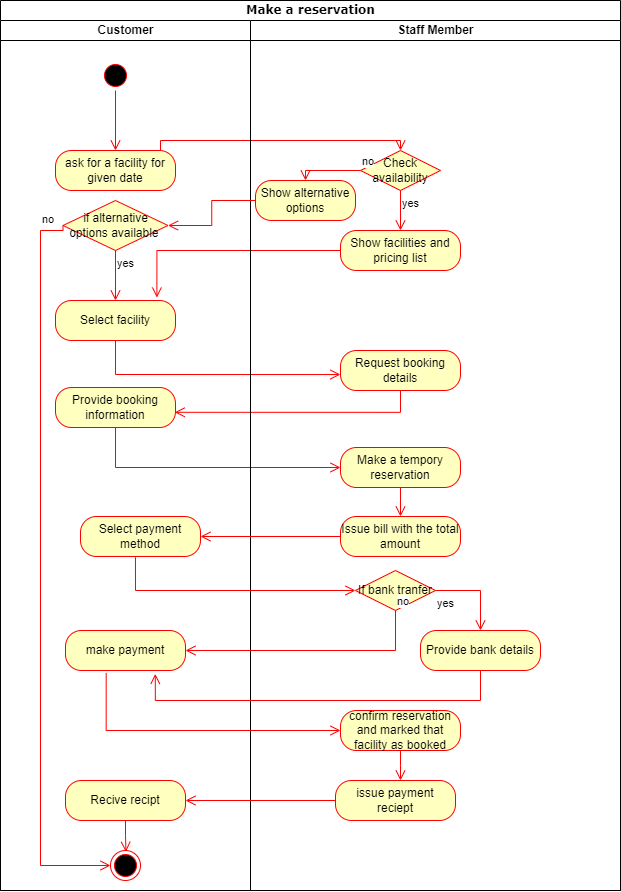

The diagram above was exported from draw.io. Its source (the exported page's mxGraphModel, read from the mxfile embedded in the PNG):
<mxGraphModel dx="1018" dy="686" grid="1" gridSize="10" guides="1" tooltips="1" connect="1" arrows="1" fold="1" page="1" pageScale="1" pageWidth="1169" pageHeight="1654" math="0" shadow="0">
  <root>
    <mxCell id="0" />
    <mxCell id="1" parent="0" />
    <mxCell id="Tdi9uJsLLHFsi-edHiy--16" value="Make a reservation" style="swimlane;html=1;childLayout=stackLayout;startSize=20;rounded=0;shadow=0;comic=0;labelBackgroundColor=none;strokeWidth=1;fontFamily=Verdana;fontSize=12;align=center;" parent="1" vertex="1">
      <mxGeometry x="150" y="340" width="620" height="890" as="geometry" />
    </mxCell>
    <mxCell id="Tdi9uJsLLHFsi-edHiy--17" value="Customer" style="swimlane;html=1;startSize=20;" parent="Tdi9uJsLLHFsi-edHiy--16" vertex="1">
      <mxGeometry y="20" width="250" height="870" as="geometry" />
    </mxCell>
    <mxCell id="Tdi9uJsLLHFsi-edHiy--18" value="" style="ellipse;html=1;shape=startState;fillColor=#000000;strokeColor=#ff0000;" parent="Tdi9uJsLLHFsi-edHiy--17" vertex="1">
      <mxGeometry x="100" y="40" width="30" height="30" as="geometry" />
    </mxCell>
    <mxCell id="Tdi9uJsLLHFsi-edHiy--19" value="" style="edgeStyle=orthogonalEdgeStyle;html=1;verticalAlign=bottom;endArrow=open;endSize=8;strokeColor=#ff0000;rounded=0;entryX=0.5;entryY=0;entryDx=0;entryDy=0;" parent="Tdi9uJsLLHFsi-edHiy--17" source="Tdi9uJsLLHFsi-edHiy--18" target="Tdi9uJsLLHFsi-edHiy--32" edge="1">
      <mxGeometry relative="1" as="geometry">
        <mxPoint x="115" y="130" as="targetPoint" />
      </mxGeometry>
    </mxCell>
    <mxCell id="Tdi9uJsLLHFsi-edHiy--32" value="ask for a facility for given date" style="rounded=1;whiteSpace=wrap;html=1;arcSize=40;fontColor=#000000;fillColor=#ffffc0;strokeColor=#ff0000;" parent="Tdi9uJsLLHFsi-edHiy--17" vertex="1">
      <mxGeometry x="55" y="130" width="120" height="40" as="geometry" />
    </mxCell>
    <mxCell id="Tdi9uJsLLHFsi-edHiy--52" value="Select facility" style="rounded=1;whiteSpace=wrap;html=1;arcSize=40;fontColor=#000000;fillColor=#ffffc0;strokeColor=#ff0000;" parent="Tdi9uJsLLHFsi-edHiy--17" vertex="1">
      <mxGeometry x="55" y="280" width="120" height="40" as="geometry" />
    </mxCell>
    <mxCell id="Tdi9uJsLLHFsi-edHiy--56" value="Provide booking information" style="rounded=1;whiteSpace=wrap;html=1;arcSize=40;fontColor=#000000;fillColor=#ffffc0;strokeColor=#ff0000;" parent="Tdi9uJsLLHFsi-edHiy--17" vertex="1">
      <mxGeometry x="55" y="367" width="120" height="40" as="geometry" />
    </mxCell>
    <mxCell id="Tdi9uJsLLHFsi-edHiy--63" value="if alternative options available&amp;nbsp;" style="rhombus;whiteSpace=wrap;html=1;fontColor=#000000;fillColor=#ffffc0;strokeColor=#ff0000;" parent="Tdi9uJsLLHFsi-edHiy--17" vertex="1">
      <mxGeometry x="62.5" y="180" width="105" height="50" as="geometry" />
    </mxCell>
    <mxCell id="Tdi9uJsLLHFsi-edHiy--65" value="yes" style="edgeStyle=orthogonalEdgeStyle;html=1;align=left;verticalAlign=top;endArrow=open;endSize=8;strokeColor=#ff0000;rounded=0;entryX=0.5;entryY=0;entryDx=0;entryDy=0;" parent="Tdi9uJsLLHFsi-edHiy--17" source="Tdi9uJsLLHFsi-edHiy--63" target="Tdi9uJsLLHFsi-edHiy--52" edge="1">
      <mxGeometry x="-1" relative="1" as="geometry">
        <mxPoint x="115" y="250" as="targetPoint" />
      </mxGeometry>
    </mxCell>
    <mxCell id="Tdi9uJsLLHFsi-edHiy--68" value="Select payment method" style="rounded=1;whiteSpace=wrap;html=1;arcSize=40;fontColor=#000000;fillColor=#ffffc0;strokeColor=#ff0000;" parent="Tdi9uJsLLHFsi-edHiy--17" vertex="1">
      <mxGeometry x="80" y="496" width="120" height="40" as="geometry" />
    </mxCell>
    <mxCell id="Tdi9uJsLLHFsi-edHiy--73" value="make payment" style="rounded=1;whiteSpace=wrap;html=1;arcSize=40;fontColor=#000000;fillColor=#ffffc0;strokeColor=#ff0000;" parent="Tdi9uJsLLHFsi-edHiy--17" vertex="1">
      <mxGeometry x="65" y="610" width="120" height="40" as="geometry" />
    </mxCell>
    <mxCell id="Tdi9uJsLLHFsi-edHiy--79" value="Recive recipt" style="rounded=1;whiteSpace=wrap;html=1;arcSize=40;fontColor=#000000;fillColor=#ffffc0;strokeColor=#ff0000;" parent="Tdi9uJsLLHFsi-edHiy--17" vertex="1">
      <mxGeometry x="65" y="760" width="120" height="40" as="geometry" />
    </mxCell>
    <mxCell id="Tdi9uJsLLHFsi-edHiy--80" value="" style="edgeStyle=orthogonalEdgeStyle;html=1;verticalAlign=bottom;endArrow=open;endSize=8;strokeColor=#ff0000;rounded=0;entryX=0.515;entryY=0.045;entryDx=0;entryDy=0;entryPerimeter=0;" parent="Tdi9uJsLLHFsi-edHiy--17" source="Tdi9uJsLLHFsi-edHiy--79" target="Tdi9uJsLLHFsi-edHiy--81" edge="1">
      <mxGeometry relative="1" as="geometry">
        <mxPoint x="125" y="870" as="targetPoint" />
      </mxGeometry>
    </mxCell>
    <mxCell id="Tdi9uJsLLHFsi-edHiy--81" value="" style="ellipse;html=1;shape=endState;fillColor=#000000;strokeColor=#ff0000;" parent="Tdi9uJsLLHFsi-edHiy--17" vertex="1">
      <mxGeometry x="110" y="830" width="30" height="30" as="geometry" />
    </mxCell>
    <mxCell id="Tdi9uJsLLHFsi-edHiy--64" value="no" style="edgeStyle=orthogonalEdgeStyle;html=1;align=left;verticalAlign=bottom;endArrow=open;endSize=8;strokeColor=#ff0000;rounded=0;exitX=0;exitY=0.5;exitDx=0;exitDy=0;entryX=0;entryY=0.5;entryDx=0;entryDy=0;" parent="Tdi9uJsLLHFsi-edHiy--17" source="Tdi9uJsLLHFsi-edHiy--63" target="Tdi9uJsLLHFsi-edHiy--81" edge="1">
      <mxGeometry x="-0.9048" y="-10" relative="1" as="geometry">
        <mxPoint x="30" y="680" as="targetPoint" />
        <mxPoint x="62.5" y="175" as="sourcePoint" />
        <Array as="points">
          <mxPoint x="63" y="210" />
          <mxPoint x="40" y="210" />
          <mxPoint x="40" y="845" />
        </Array>
        <mxPoint x="10" y="-10" as="offset" />
      </mxGeometry>
    </mxCell>
    <mxCell id="Tdi9uJsLLHFsi-edHiy--33" value="" style="edgeStyle=orthogonalEdgeStyle;html=1;verticalAlign=bottom;endArrow=open;endSize=8;strokeColor=#ff0000;rounded=0;entryX=0.5;entryY=0;entryDx=0;entryDy=0;exitX=0.875;exitY=0;exitDx=0;exitDy=0;exitPerimeter=0;" parent="Tdi9uJsLLHFsi-edHiy--16" source="Tdi9uJsLLHFsi-edHiy--32" target="Tdi9uJsLLHFsi-edHiy--36" edge="1">
      <mxGeometry relative="1" as="geometry">
        <mxPoint x="115" y="250" as="targetPoint" />
      </mxGeometry>
    </mxCell>
    <mxCell id="Tdi9uJsLLHFsi-edHiy--45" value="" style="edgeStyle=orthogonalEdgeStyle;html=1;verticalAlign=bottom;endArrow=open;endSize=8;strokeColor=#ff0000;rounded=0;entryX=0.845;entryY=-0.074;entryDx=0;entryDy=0;entryPerimeter=0;" parent="Tdi9uJsLLHFsi-edHiy--16" source="Tdi9uJsLLHFsi-edHiy--44" target="Tdi9uJsLLHFsi-edHiy--52" edge="1">
      <mxGeometry relative="1" as="geometry">
        <mxPoint x="175" y="290" as="targetPoint" />
      </mxGeometry>
    </mxCell>
    <mxCell id="Tdi9uJsLLHFsi-edHiy--53" value="" style="edgeStyle=orthogonalEdgeStyle;html=1;verticalAlign=bottom;endArrow=open;endSize=8;strokeColor=#ff0000;rounded=0;entryX=-0.001;entryY=0.601;entryDx=0;entryDy=0;entryPerimeter=0;exitX=0.5;exitY=1;exitDx=0;exitDy=0;" parent="Tdi9uJsLLHFsi-edHiy--16" source="Tdi9uJsLLHFsi-edHiy--52" target="Tdi9uJsLLHFsi-edHiy--54" edge="1">
      <mxGeometry relative="1" as="geometry">
        <mxPoint x="130" y="450" as="targetPoint" />
      </mxGeometry>
    </mxCell>
    <mxCell id="Tdi9uJsLLHFsi-edHiy--55" value="" style="edgeStyle=orthogonalEdgeStyle;html=1;verticalAlign=bottom;endArrow=open;endSize=8;strokeColor=#ff0000;rounded=0;entryX=0.994;entryY=0.62;entryDx=0;entryDy=0;entryPerimeter=0;exitX=0.5;exitY=1;exitDx=0;exitDy=0;" parent="Tdi9uJsLLHFsi-edHiy--16" source="Tdi9uJsLLHFsi-edHiy--54" target="Tdi9uJsLLHFsi-edHiy--56" edge="1">
      <mxGeometry relative="1" as="geometry">
        <mxPoint x="375" y="500" as="targetPoint" />
      </mxGeometry>
    </mxCell>
    <mxCell id="Tdi9uJsLLHFsi-edHiy--57" value="" style="edgeStyle=orthogonalEdgeStyle;html=1;verticalAlign=bottom;endArrow=open;endSize=8;strokeColor=#ff0000;rounded=0;entryX=0;entryY=0.5;entryDx=0;entryDy=0;exitX=0.5;exitY=1;exitDx=0;exitDy=0;" parent="Tdi9uJsLLHFsi-edHiy--16" source="Tdi9uJsLLHFsi-edHiy--56" target="Tdi9uJsLLHFsi-edHiy--58" edge="1">
      <mxGeometry relative="1" as="geometry">
        <mxPoint x="115" y="537" as="targetPoint" />
      </mxGeometry>
    </mxCell>
    <mxCell id="Tdi9uJsLLHFsi-edHiy--25" value="Staff Member" style="swimlane;html=1;startSize=20;" parent="Tdi9uJsLLHFsi-edHiy--16" vertex="1">
      <mxGeometry x="250" y="20" width="370" height="870" as="geometry" />
    </mxCell>
    <mxCell id="Tdi9uJsLLHFsi-edHiy--36" value="Check availability" style="rhombus;whiteSpace=wrap;html=1;fontColor=#000000;fillColor=#ffffc0;strokeColor=#ff0000;" parent="Tdi9uJsLLHFsi-edHiy--25" vertex="1">
      <mxGeometry x="110" y="130" width="80" height="40" as="geometry" />
    </mxCell>
    <mxCell id="Tdi9uJsLLHFsi-edHiy--37" value="no" style="edgeStyle=orthogonalEdgeStyle;html=1;align=left;verticalAlign=bottom;endArrow=open;endSize=8;strokeColor=#ff0000;rounded=0;entryX=0.5;entryY=0;entryDx=0;entryDy=0;" parent="Tdi9uJsLLHFsi-edHiy--25" target="Tdi9uJsLLHFsi-edHiy--61" edge="1">
      <mxGeometry x="-1" relative="1" as="geometry">
        <mxPoint x="250" y="330" as="targetPoint" />
        <mxPoint x="110" y="150" as="sourcePoint" />
        <Array as="points">
          <mxPoint x="55" y="150" />
        </Array>
      </mxGeometry>
    </mxCell>
    <mxCell id="Tdi9uJsLLHFsi-edHiy--44" value="Show facilities and pricing list" style="rounded=1;whiteSpace=wrap;html=1;arcSize=40;fontColor=#000000;fillColor=#ffffc0;strokeColor=#ff0000;" parent="Tdi9uJsLLHFsi-edHiy--25" vertex="1">
      <mxGeometry x="90" y="210" width="120" height="40" as="geometry" />
    </mxCell>
    <mxCell id="Tdi9uJsLLHFsi-edHiy--38" value="yes" style="edgeStyle=orthogonalEdgeStyle;html=1;align=left;verticalAlign=top;endArrow=open;endSize=8;strokeColor=#ff0000;rounded=0;entryX=0.5;entryY=0;entryDx=0;entryDy=0;exitX=0.5;exitY=1;exitDx=0;exitDy=0;" parent="Tdi9uJsLLHFsi-edHiy--25" source="Tdi9uJsLLHFsi-edHiy--36" target="Tdi9uJsLLHFsi-edHiy--44" edge="1">
      <mxGeometry x="-1" relative="1" as="geometry">
        <mxPoint x="120" y="210" as="targetPoint" />
      </mxGeometry>
    </mxCell>
    <mxCell id="Tdi9uJsLLHFsi-edHiy--54" value="Request booking details" style="rounded=1;whiteSpace=wrap;html=1;arcSize=40;fontColor=#000000;fillColor=#ffffc0;strokeColor=#ff0000;" parent="Tdi9uJsLLHFsi-edHiy--25" vertex="1">
      <mxGeometry x="90" y="330" width="120" height="40" as="geometry" />
    </mxCell>
    <mxCell id="Tdi9uJsLLHFsi-edHiy--58" value="Make a tempory reservation" style="rounded=1;whiteSpace=wrap;html=1;arcSize=40;fontColor=#000000;fillColor=#ffffc0;strokeColor=#ff0000;" parent="Tdi9uJsLLHFsi-edHiy--25" vertex="1">
      <mxGeometry x="90" y="427" width="120" height="40" as="geometry" />
    </mxCell>
    <mxCell id="Tdi9uJsLLHFsi-edHiy--59" value="" style="edgeStyle=orthogonalEdgeStyle;html=1;verticalAlign=bottom;endArrow=open;endSize=8;strokeColor=#ff0000;rounded=0;entryX=0.5;entryY=0;entryDx=0;entryDy=0;" parent="Tdi9uJsLLHFsi-edHiy--25" source="Tdi9uJsLLHFsi-edHiy--58" target="Tdi9uJsLLHFsi-edHiy--66" edge="1">
      <mxGeometry relative="1" as="geometry">
        <mxPoint x="150" y="510" as="targetPoint" />
      </mxGeometry>
    </mxCell>
    <mxCell id="Tdi9uJsLLHFsi-edHiy--61" value="Show alternative options" style="rounded=1;whiteSpace=wrap;html=1;arcSize=40;fontColor=#000000;fillColor=#ffffc0;strokeColor=#ff0000;" parent="Tdi9uJsLLHFsi-edHiy--25" vertex="1">
      <mxGeometry x="5" y="160" width="100" height="40" as="geometry" />
    </mxCell>
    <mxCell id="Tdi9uJsLLHFsi-edHiy--66" value="Issue bill with the total amount" style="rounded=1;whiteSpace=wrap;html=1;arcSize=40;fontColor=#000000;fillColor=#ffffc0;strokeColor=#ff0000;" parent="Tdi9uJsLLHFsi-edHiy--25" vertex="1">
      <mxGeometry x="90" y="496" width="120" height="40" as="geometry" />
    </mxCell>
    <mxCell id="Tdi9uJsLLHFsi-edHiy--70" value="If bank tranfer" style="rhombus;whiteSpace=wrap;html=1;fontColor=#000000;fillColor=#ffffc0;strokeColor=#ff0000;" parent="Tdi9uJsLLHFsi-edHiy--25" vertex="1">
      <mxGeometry x="105" y="550" width="80" height="40" as="geometry" />
    </mxCell>
    <mxCell id="Tdi9uJsLLHFsi-edHiy--72" value="yes" style="edgeStyle=orthogonalEdgeStyle;html=1;align=left;verticalAlign=top;endArrow=open;endSize=8;strokeColor=#ff0000;rounded=0;exitX=1;exitY=0.5;exitDx=0;exitDy=0;entryX=0.5;entryY=0;entryDx=0;entryDy=0;" parent="Tdi9uJsLLHFsi-edHiy--25" source="Tdi9uJsLLHFsi-edHiy--70" target="Tdi9uJsLLHFsi-edHiy--75" edge="1">
      <mxGeometry x="-1" relative="1" as="geometry">
        <mxPoint x="230" y="670" as="targetPoint" />
      </mxGeometry>
    </mxCell>
    <mxCell id="Tdi9uJsLLHFsi-edHiy--75" value="Provide bank details" style="rounded=1;whiteSpace=wrap;html=1;arcSize=40;fontColor=#000000;fillColor=#ffffc0;strokeColor=#ff0000;" parent="Tdi9uJsLLHFsi-edHiy--25" vertex="1">
      <mxGeometry x="170" y="610" width="120" height="40" as="geometry" />
    </mxCell>
    <mxCell id="Tdi9uJsLLHFsi-edHiy--77" value="&lt;div&gt;&lt;span style=&quot;background-color: initial;&quot;&gt;issue&lt;/span&gt;&lt;span style=&quot;background-color: initial;&quot;&gt;&amp;nbsp;&lt;/span&gt;&lt;span style=&quot;background-color: initial;&quot;&gt;payment&lt;/span&gt;&lt;/div&gt;&lt;div&gt;&lt;span style=&quot;background-color: initial;&quot;&gt;reciept&lt;/span&gt;&lt;/div&gt;" style="rounded=1;whiteSpace=wrap;html=1;arcSize=40;fontColor=#000000;fillColor=#ffffc0;strokeColor=#ff0000;" parent="Tdi9uJsLLHFsi-edHiy--25" vertex="1">
      <mxGeometry x="85" y="760" width="120" height="40" as="geometry" />
    </mxCell>
    <mxCell id="KVx-NAlx7tE1EZpyuDEB-1" value="confirm reservation and marked that facility as booked" style="rounded=1;whiteSpace=wrap;html=1;arcSize=40;fontColor=#000000;fillColor=#ffffc0;strokeColor=#ff0000;" parent="Tdi9uJsLLHFsi-edHiy--25" vertex="1">
      <mxGeometry x="90" y="690" width="120" height="40" as="geometry" />
    </mxCell>
    <mxCell id="KVx-NAlx7tE1EZpyuDEB-2" value="" style="edgeStyle=orthogonalEdgeStyle;html=1;verticalAlign=bottom;endArrow=open;endSize=8;strokeColor=#ff0000;rounded=0;" parent="Tdi9uJsLLHFsi-edHiy--25" source="KVx-NAlx7tE1EZpyuDEB-1" edge="1">
      <mxGeometry relative="1" as="geometry">
        <mxPoint x="150" y="760" as="targetPoint" />
      </mxGeometry>
    </mxCell>
    <mxCell id="Tdi9uJsLLHFsi-edHiy--62" value="" style="edgeStyle=orthogonalEdgeStyle;html=1;verticalAlign=bottom;endArrow=open;endSize=8;strokeColor=#ff0000;rounded=0;entryX=1;entryY=0.5;entryDx=0;entryDy=0;" parent="Tdi9uJsLLHFsi-edHiy--16" source="Tdi9uJsLLHFsi-edHiy--61" target="Tdi9uJsLLHFsi-edHiy--63" edge="1">
      <mxGeometry relative="1" as="geometry">
        <mxPoint x="550" y="250" as="targetPoint" />
      </mxGeometry>
    </mxCell>
    <mxCell id="Tdi9uJsLLHFsi-edHiy--67" value="" style="edgeStyle=orthogonalEdgeStyle;html=1;verticalAlign=bottom;endArrow=open;endSize=8;strokeColor=#ff0000;rounded=0;exitX=0;exitY=0.5;exitDx=0;exitDy=0;entryX=1;entryY=0.5;entryDx=0;entryDy=0;" parent="Tdi9uJsLLHFsi-edHiy--16" source="Tdi9uJsLLHFsi-edHiy--66" target="Tdi9uJsLLHFsi-edHiy--68" edge="1">
      <mxGeometry relative="1" as="geometry">
        <mxPoint x="480" y="620" as="targetPoint" />
      </mxGeometry>
    </mxCell>
    <mxCell id="Tdi9uJsLLHFsi-edHiy--69" value="" style="edgeStyle=orthogonalEdgeStyle;html=1;verticalAlign=bottom;endArrow=open;endSize=8;strokeColor=#ff0000;rounded=0;entryX=0;entryY=0.5;entryDx=0;entryDy=0;exitX=0.458;exitY=1.019;exitDx=0;exitDy=0;exitPerimeter=0;" parent="Tdi9uJsLLHFsi-edHiy--16" source="Tdi9uJsLLHFsi-edHiy--68" target="Tdi9uJsLLHFsi-edHiy--70" edge="1">
      <mxGeometry relative="1" as="geometry">
        <mxPoint x="125" y="600" as="targetPoint" />
      </mxGeometry>
    </mxCell>
    <mxCell id="Tdi9uJsLLHFsi-edHiy--71" value="no" style="edgeStyle=orthogonalEdgeStyle;html=1;align=left;verticalAlign=bottom;endArrow=open;endSize=8;strokeColor=#ff0000;rounded=0;entryX=1;entryY=0.5;entryDx=0;entryDy=0;exitX=0.5;exitY=1;exitDx=0;exitDy=0;" parent="Tdi9uJsLLHFsi-edHiy--16" source="Tdi9uJsLLHFsi-edHiy--70" target="Tdi9uJsLLHFsi-edHiy--73" edge="1">
      <mxGeometry x="-1" relative="1" as="geometry">
        <mxPoint x="535" y="620" as="targetPoint" />
      </mxGeometry>
    </mxCell>
    <mxCell id="Tdi9uJsLLHFsi-edHiy--76" value="" style="edgeStyle=orthogonalEdgeStyle;html=1;verticalAlign=bottom;endArrow=open;endSize=8;strokeColor=#ff0000;rounded=0;entryX=0.748;entryY=1.085;entryDx=0;entryDy=0;entryPerimeter=0;" parent="Tdi9uJsLLHFsi-edHiy--16" source="Tdi9uJsLLHFsi-edHiy--75" target="Tdi9uJsLLHFsi-edHiy--73" edge="1">
      <mxGeometry relative="1" as="geometry">
        <mxPoint x="160" y="710" as="targetPoint" />
        <Array as="points">
          <mxPoint x="480" y="700" />
          <mxPoint x="155" y="700" />
        </Array>
      </mxGeometry>
    </mxCell>
    <mxCell id="Tdi9uJsLLHFsi-edHiy--74" value="" style="edgeStyle=orthogonalEdgeStyle;html=1;verticalAlign=bottom;endArrow=open;endSize=8;strokeColor=#ff0000;rounded=0;entryX=0;entryY=0.5;entryDx=0;entryDy=0;exitX=0.339;exitY=1.065;exitDx=0;exitDy=0;exitPerimeter=0;" parent="Tdi9uJsLLHFsi-edHiy--16" source="Tdi9uJsLLHFsi-edHiy--73" target="KVx-NAlx7tE1EZpyuDEB-1" edge="1">
      <mxGeometry relative="1" as="geometry">
        <mxPoint x="140" y="740" as="targetPoint" />
        <Array as="points">
          <mxPoint x="106" y="730" />
        </Array>
      </mxGeometry>
    </mxCell>
    <mxCell id="Tdi9uJsLLHFsi-edHiy--78" value="" style="edgeStyle=orthogonalEdgeStyle;html=1;verticalAlign=bottom;endArrow=open;endSize=8;strokeColor=#ff0000;rounded=0;entryX=1;entryY=0.5;entryDx=0;entryDy=0;exitX=0;exitY=0.5;exitDx=0;exitDy=0;" parent="Tdi9uJsLLHFsi-edHiy--16" source="Tdi9uJsLLHFsi-edHiy--77" target="Tdi9uJsLLHFsi-edHiy--79" edge="1">
      <mxGeometry relative="1" as="geometry">
        <mxPoint x="184.9999999999999" y="760" as="targetPoint" />
        <mxPoint x="335" y="790" as="sourcePoint" />
      </mxGeometry>
    </mxCell>
  </root>
</mxGraphModel>